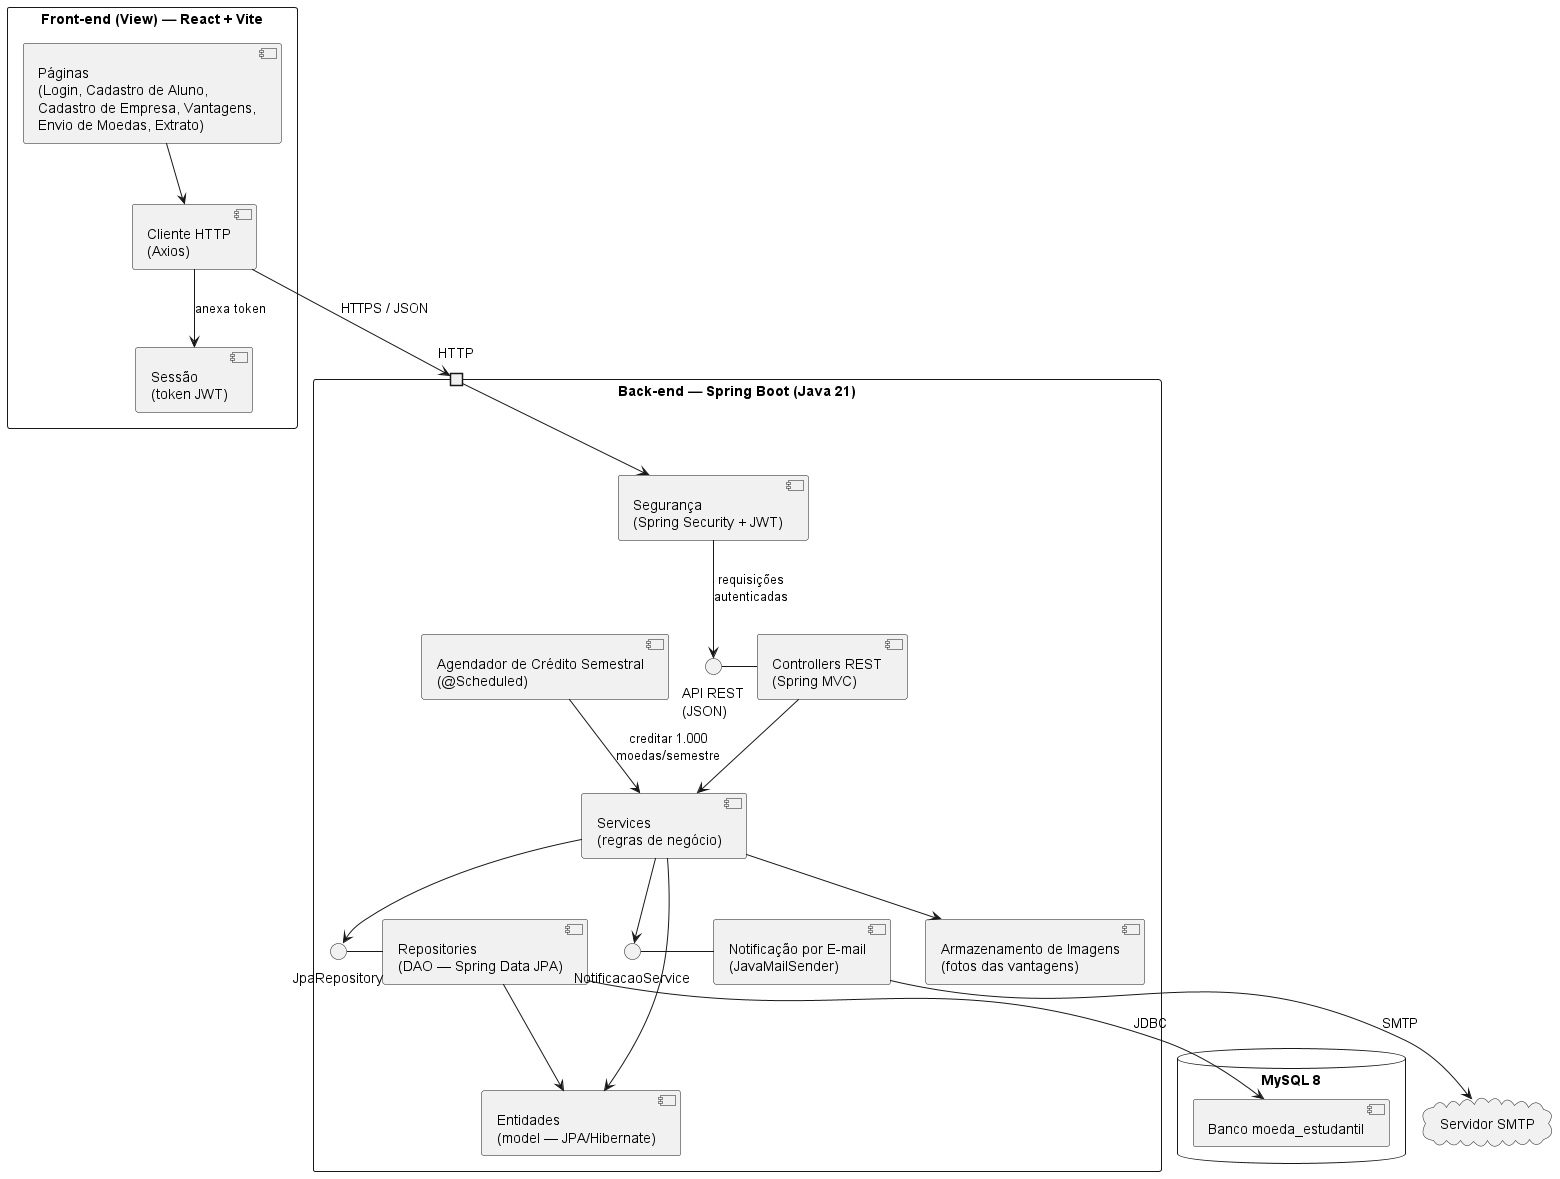

The diagram above was rendered by PlantUML. Its source (embedded in the PNG):
@startuml diagrama-componentes
' Sistema de Moeda Estudantil - PUC Minas - Projeto de Software
' Lab03S01 - Diagrama de Componentes (v1)
' Arquitetura MVC: View (React) / Controller (Spring MVC REST) / Model (services, repositories, entidades)

skinparam shadowing false
skinparam componentStyle uml2
skinparam packageStyle rectangle

package "Front-end (View) — React + Vite" as front {
  component "Páginas\n(Login, Cadastro de Aluno,\nCadastro de Empresa, Vantagens,\nEnvio de Moedas, Extrato)" as Paginas
  component "Cliente HTTP\n(Axios)" as ApiClient
  component "Sessão\n(token JWT)" as Sessao
}

package "Back-end — Spring Boot (Java 21)" as back {
  portin "HTTP" as httpPort

  component "Segurança\n(Spring Security + JWT)" as Seguranca
  component "Controllers REST\n(Spring MVC)" as Controllers
  component "Services\n(regras de negócio)" as Services
  component "Repositories\n(DAO — Spring Data JPA)" as Repositories
  component "Entidades\n(model — JPA/Hibernate)" as Entidades
  component "Notificação por E-mail\n(JavaMailSender)" as Email
  component "Agendador de Crédito Semestral\n(@Scheduled)" as Agendador
  component "Armazenamento de Imagens\n(fotos das vantagens)" as Imagens

  interface "API REST\n(JSON)" as IRest
  interface "NotificacaoService" as INotificacao
  interface "JpaRepository" as IJpa
}

database "MySQL 8" as DB {
  component "Banco moeda_estudantil" as Schema
}

cloud "Servidor SMTP" as SMTP

' ===== Front-end =====
Paginas --> ApiClient
ApiClient --> Sessao : anexa token

' ===== Front-end -> Back-end =====
ApiClient --> httpPort : HTTPS / JSON
httpPort --> Seguranca
Seguranca --> IRest : requisições\nautenticadas
IRest - Controllers

' ===== Back-end interno =====
Controllers --> Services
Services --> IJpa
IJpa - Repositories
Repositories --> Entidades
Services --> Entidades
Services --> INotificacao
INotificacao - Email
Services --> Imagens
Agendador --> Services : creditar 1.000\nmoedas/semestre

' ===== Infraestrutura =====
Repositories --> Schema : JDBC
Email --> SMTP : SMTP

@enduml